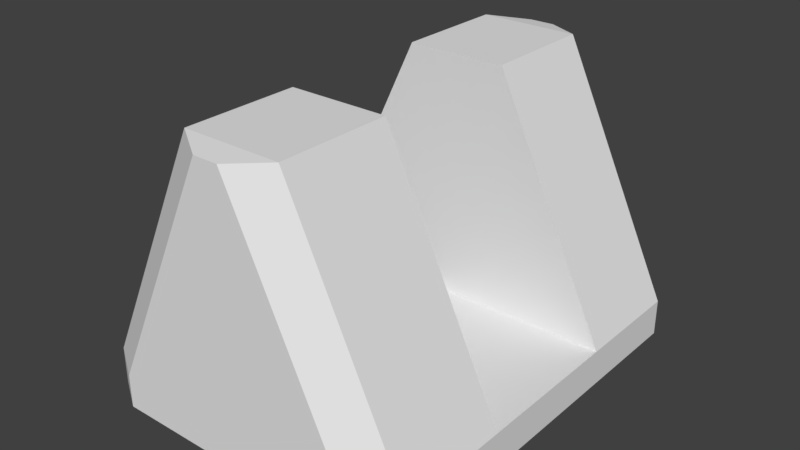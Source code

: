 # Source: ElbowJoint.blend  (saved by Blender 2.79.0; exported with 4.5.12 LTS)
import bpy
from mathutils import Matrix  # noqa: F401  (used for matrix-valued properties, if any)

bpy.ops.wm.read_factory_settings(use_empty=True)
scene = bpy.context.scene
scene.name = 'Scene'

# ---- collections
col_collection_1 = bpy.data.collections.new('Collection 1'); scene.collection.children.link(col_collection_1)

# ---- materials (node trees are filled in below, after node groups)
mat_material = bpy.data.materials.new('Material')
mat_material.alpha_threshold = 0.0
mat_material.use_transparent_shadow = False
mat_material.roughness = 0.5
mat_material.line_color = (0.0, 0.0, 0.0, 1.0)

# ---- material node trees

# ---- world
world_world = bpy.data.worlds.new('World'); scene.world = world_world
world_world.color = (0.05088, 0.05088, 0.05088)
world_world.use_sun_shadow = False
world_world.sun_shadow_jitter_overblur = 0.0
world_world.cycles.sampling_method = 'MANUAL'

# ---- meshes
me_cube = bpy.data.meshes.new('Cube')
me_cube.from_pydata([(0.7965, 0.5894, 1.0), (-0.7965, 0.5894, 1.0), (-0.2385, 0.5894, 14.42), (0.2385, 0.5894, 14.42), (0.7965, 1.467, -1.0), (0.6105, 1.653, -0.8139), (0.7965, 0.0, -1.0), (-0.7965, 0.0, -1.0), (0.7965, 0.0, 1.0), (-0.7965, 0.0, 1.0), (0.7965, -0.5894, 1.0), (-0.7965, -0.5894, 1.0), (-0.2385, -0.5894, 14.42), (0.2385, -0.5894, 14.42), (0.7965, -1.467, -1.0), (0.6105, -1.653, -0.8139), (-0.6105, -1.653, -0.8139), (-0.7965, -1.467, -1.0), (0.6105, -1.653, 0.9961), (0.7965, -1.467, 1.0), (-0.6105, -1.653, 0.9961), (-0.7965, -1.467, 1.0), (0.06003, -1.653, 14.23), (0.2385, -1.467, 14.42), (-0.06003, -1.653, 14.23), (-0.2385, -1.467, 14.42), (-0.6105, 1.653, -0.8139), (-0.7965, 1.467, -1.0), (0.6105, 1.653, 0.9961), (0.7965, 1.467, 1.0), (-0.6105, 1.653, 0.9961), (-0.7965, 1.467, 1.0), (0.06003, 1.653, 14.23), (0.2385, 1.467, 14.42), (-0.06003, 1.653, 14.23), (-0.2385, 1.467, 14.42)], [], [(10, 13, 23, 19), (11, 12, 13, 10), (33, 35, 2, 3), (28, 5, 26, 30, 34, 32), (31, 1, 2, 35), (7, 9, 1, 31, 27), (0, 1, 9, 8), (5, 4, 27, 26), (4, 29, 0, 8, 6), (0, 29, 33, 3), (1, 0, 3, 2), (14, 6, 8, 10, 19), (23, 13, 12, 25), (21, 25, 12, 11), (10, 8, 9, 11), (18, 22, 24, 20, 16, 15), (7, 17, 21, 11, 9), (15, 16, 17, 14), (16, 20, 21, 17), (14, 19, 18, 15), (23, 25, 24, 22), (25, 21, 20, 24), (19, 23, 22, 18), (14, 17, 7, 6), (26, 27, 31, 30), (4, 5, 28, 29), (33, 32, 34, 35), (35, 34, 30, 31), (29, 28, 32, 33), (4, 6, 7, 27)])
me_cube.materials.append(mat_material)
me_cube.use_remesh_preserve_volume = False
me_cube.use_remesh_preserve_attributes = False
me_cube.use_mirror_vertex_groups = False
me_cube.update()

# ---- objects
ob_cube = bpy.data.objects.new('Cube', me_cube)

# ---- transforms, parenting, visibility, modifiers, constraints
ob_cube.location = (0.0, 0.0, 0.0)
ob_cube.scale = (2.322, 1.452, 0.2027)
ob_cube.lock_rotations_4d = False
ob_cube.empty_display_type = 'ARROWS'
ob_cube.lineart.crease_threshold = 0.0

# ---- collection membership
col_collection_1.objects.link(ob_cube)

# ---- scene / render settings (as saved in the file)
scene.frame_start = 1; scene.frame_end = 250; scene.frame_set(1)
scene.render.engine = 'BLENDER_EEVEE_NEXT'
scene.render.resolution_percentage = 50
scene.render.dither_intensity = 0.0
scene.cycles.use_denoising = False
scene.cycles.samples = 128
scene.cycles.sampling_pattern = 'TABULATED_SOBOL'
scene.cycles.use_adaptive_sampling = False
scene.cycles.use_light_tree = False
scene.cycles.blur_glossy = 0.0
scene.cycles.sample_clamp_indirect = 0.0
scene.view_settings.view_transform = 'Standard'
bpy.context.view_layer.update()

# ---- added for rendering (the .blend has no active camera and no usable light): camera, sun
cam_auto = bpy.data.cameras.new('AutoCamera')
cam_auto.lens = 50.0
cam_auto.sensor_width = 36.0
cam_auto.clip_end = 1000.0
ob_auto_camera = bpy.data.objects.new('AutoCamera', cam_auto)
scene.collection.objects.link(ob_auto_camera)
ob_auto_camera.location = (6.30811, -7.56973, 6.4064)
ob_auto_camera.rotation_euler = (1.09748, -7.21219e-08, 0.694738)
scene.camera = ob_auto_camera
light_auto_sun = bpy.data.lights.new('AutoSun', 'SUN')
light_auto_sun.energy = 3.0
light_auto_sun.angle = 0.0523599
ob_auto_sun = bpy.data.objects.new('AutoSun', light_auto_sun)
scene.collection.objects.link(ob_auto_sun)
ob_auto_sun.rotation_euler = (0.872665, 0.174533, 0.523599)
bpy.context.view_layer.update()
